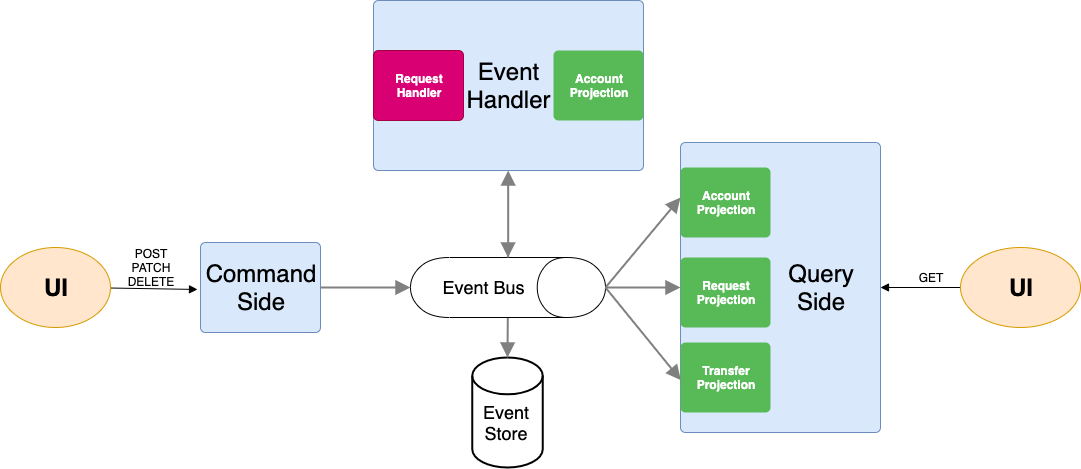

The diagram above was exported from draw.io. Its source (the exported page's mxGraphModel, read from the mxfile embedded in the PNG):
<mxGraphModel dx="2093" dy="812" grid="1" gridSize="10" guides="1" tooltips="1" connect="1" arrows="1" fold="1" page="1" pageScale="1" pageWidth="850" pageHeight="1100" math="0" shadow="0">
  <root>
    <mxCell id="0" />
    <mxCell id="1" parent="0" />
    <mxCell id="X2_V0K59aSndSujD2NFc-2" value="" style="strokeWidth=2;html=1;shape=mxgraph.flowchart.database;whiteSpace=wrap;" vertex="1" parent="1">
      <mxGeometry x="381.75" y="620" width="70.5" height="110" as="geometry" />
    </mxCell>
    <mxCell id="X2_V0K59aSndSujD2NFc-4" value="" style="edgeStyle=elbowEdgeStyle;strokeWidth=2;rounded=0;endArrow=none;startArrow=block;startSize=10;endSize=10;dashed=0;html=1;strokeColor=#808080;exitX=0.5;exitY=0;exitDx=0;exitDy=0;exitPerimeter=0;endFill=0;" edge="1" target="X2_V0K59aSndSujD2NFc-9" parent="1" source="X2_V0K59aSndSujD2NFc-2">
      <mxGeometry relative="1" as="geometry">
        <mxPoint x="423" y="700" as="sourcePoint" />
        <mxPoint x="423" y="560" as="targetPoint" />
        <Array as="points">
          <mxPoint x="417" y="600" />
        </Array>
      </mxGeometry>
    </mxCell>
    <mxCell id="X2_V0K59aSndSujD2NFc-9" value="" style="shape=cylinder;whiteSpace=wrap;html=1;boundedLbl=1;backgroundOutline=1;rotation=90;" vertex="1" parent="1">
      <mxGeometry x="387.5" y="452.5" width="60" height="195" as="geometry" />
    </mxCell>
    <mxCell id="X2_V0K59aSndSujD2NFc-17" value="" style="html=1;shadow=0;dashed=0;shape=mxgraph.bootstrap.rrect;align=center;rSize=5;strokeColor=#6c8ebf;fillColor=#dae8fc;fontStyle=1;whiteSpace=wrap;" vertex="1" parent="1">
      <mxGeometry x="590" y="405" width="200" height="290" as="geometry" />
    </mxCell>
    <mxCell id="X2_V0K59aSndSujD2NFc-18" value="" style="html=1;shadow=0;dashed=0;shape=mxgraph.bootstrap.rrect;align=center;rSize=5;strokeColor=#6c8ebf;fillColor=#dae8fc;fontStyle=1;whiteSpace=wrap;" vertex="1" parent="1">
      <mxGeometry x="110" y="505" width="120" height="90" as="geometry" />
    </mxCell>
    <mxCell id="X2_V0K59aSndSujD2NFc-23" value="&lt;font style=&quot;font-size: 18px&quot;&gt;Event Store&lt;/font&gt;" style="text;html=1;strokeColor=none;fillColor=none;align=center;verticalAlign=middle;whiteSpace=wrap;rounded=0;shadow=0;" vertex="1" parent="1">
      <mxGeometry x="408.25" y="670" width="14" height="30" as="geometry" />
    </mxCell>
    <mxCell id="X2_V0K59aSndSujD2NFc-24" value="&lt;font style=&quot;font-size: 18px&quot;&gt;Event Bus&lt;/font&gt;" style="text;html=1;strokeColor=none;fillColor=none;align=center;verticalAlign=middle;whiteSpace=wrap;rounded=0;shadow=0;" vertex="1" parent="1">
      <mxGeometry x="337" y="540" width="110.5" height="20" as="geometry" />
    </mxCell>
    <mxCell id="X2_V0K59aSndSujD2NFc-25" value="" style="html=1;shadow=0;dashed=0;shape=mxgraph.bootstrap.rrect;align=center;rSize=5;strokeColor=#6c8ebf;fillColor=#dae8fc;fontStyle=1;whiteSpace=wrap;" vertex="1" parent="1">
      <mxGeometry x="283" y="263" width="270" height="170" as="geometry" />
    </mxCell>
    <mxCell id="X2_V0K59aSndSujD2NFc-26" value="" style="edgeStyle=elbowEdgeStyle;strokeWidth=2;rounded=0;endArrow=block;startArrow=block;startSize=10;endSize=10;dashed=0;html=1;strokeColor=#808080;endFill=1;entryX=0;entryY=0.5;entryDx=0;entryDy=0;" edge="1" parent="1" source="X2_V0K59aSndSujD2NFc-25" target="X2_V0K59aSndSujD2NFc-9">
      <mxGeometry relative="1" as="geometry">
        <mxPoint x="510" y="505" as="sourcePoint" />
        <mxPoint x="510.378787878788" y="385" as="targetPoint" />
      </mxGeometry>
    </mxCell>
    <mxCell id="X2_V0K59aSndSujD2NFc-29" value="" style="edgeStyle=elbowEdgeStyle;strokeWidth=2;rounded=0;endArrow=none;startArrow=block;startSize=10;endSize=10;dashed=0;html=1;strokeColor=#808080;endFill=0;" edge="1" parent="1" source="X2_V0K59aSndSujD2NFc-9" target="X2_V0K59aSndSujD2NFc-18">
      <mxGeometry relative="1" as="geometry">
        <mxPoint x="428" y="360" as="sourcePoint" />
        <mxPoint x="427.5" y="530" as="targetPoint" />
        <Array as="points">
          <mxPoint x="300" y="550" />
        </Array>
      </mxGeometry>
    </mxCell>
    <mxCell id="X2_V0K59aSndSujD2NFc-32" value="Account Projection" style="html=1;shadow=0;dashed=0;shape=mxgraph.bootstrap.rrect;align=center;rSize=5;strokeColor=none;fillColor=#58B957;fontColor=#ffffff;fontStyle=1;whiteSpace=wrap;" vertex="1" parent="1">
      <mxGeometry x="590" y="430" width="90" height="70" as="geometry" />
    </mxCell>
    <mxCell id="X2_V0K59aSndSujD2NFc-33" value="Request Projection" style="html=1;shadow=0;dashed=0;shape=mxgraph.bootstrap.rrect;align=center;rSize=5;strokeColor=none;fillColor=#58B957;fontColor=#ffffff;fontStyle=1;whiteSpace=wrap;" vertex="1" parent="1">
      <mxGeometry x="590" y="520" width="90" height="70" as="geometry" />
    </mxCell>
    <mxCell id="X2_V0K59aSndSujD2NFc-34" value="Transfer Projection" style="html=1;shadow=0;dashed=0;shape=mxgraph.bootstrap.rrect;align=center;rSize=5;strokeColor=none;fillColor=#58B957;fontColor=#ffffff;fontStyle=1;whiteSpace=wrap;" vertex="1" parent="1">
      <mxGeometry x="590" y="605" width="90" height="70" as="geometry" />
    </mxCell>
    <mxCell id="X2_V0K59aSndSujD2NFc-35" value="" style="edgeStyle=elbowEdgeStyle;strokeWidth=2;rounded=0;endArrow=none;startArrow=block;startSize=10;endSize=10;dashed=0;html=1;strokeColor=#808080;endFill=0;" edge="1" parent="1" source="X2_V0K59aSndSujD2NFc-17" target="X2_V0K59aSndSujD2NFc-9">
      <mxGeometry relative="1" as="geometry">
        <mxPoint x="660" y="395" as="sourcePoint" />
        <mxPoint x="525" y="560" as="targetPoint" />
      </mxGeometry>
    </mxCell>
    <mxCell id="X2_V0K59aSndSujD2NFc-37" value="Account Projection" style="html=1;shadow=0;dashed=0;shape=mxgraph.bootstrap.rrect;align=center;rSize=5;strokeColor=none;fillColor=#58B957;fontColor=#ffffff;fontStyle=1;whiteSpace=wrap;" vertex="1" parent="1">
      <mxGeometry x="463" y="313" width="90" height="70" as="geometry" />
    </mxCell>
    <mxCell id="X2_V0K59aSndSujD2NFc-40" value="&lt;font style=&quot;font-size: 24px&quot;&gt;Query Side&lt;/font&gt;" style="text;html=1;strokeColor=none;fillColor=none;align=center;verticalAlign=middle;whiteSpace=wrap;rounded=0;shadow=0;" vertex="1" parent="1">
      <mxGeometry x="710" y="540" width="40" height="20" as="geometry" />
    </mxCell>
    <mxCell id="X2_V0K59aSndSujD2NFc-41" value="&lt;font style=&quot;font-size: 24px&quot;&gt;Command Side&lt;/font&gt;" style="text;html=1;strokeColor=none;fillColor=none;align=center;verticalAlign=middle;whiteSpace=wrap;rounded=0;shadow=0;" vertex="1" parent="1">
      <mxGeometry x="150" y="540" width="40" height="20" as="geometry" />
    </mxCell>
    <mxCell id="X2_V0K59aSndSujD2NFc-42" value="" style="strokeWidth=2;rounded=0;endArrow=none;startArrow=block;startSize=10;endSize=10;dashed=0;html=1;strokeColor=#808080;endFill=0;entryX=0.5;entryY=0;entryDx=0;entryDy=0;exitX=0.004;exitY=0.538;exitDx=0;exitDy=0;exitPerimeter=0;" edge="1" parent="1" source="X2_V0K59aSndSujD2NFc-34" target="X2_V0K59aSndSujD2NFc-9">
      <mxGeometry relative="1" as="geometry">
        <mxPoint x="600" y="560" as="sourcePoint" />
        <mxPoint x="525" y="560" as="targetPoint" />
      </mxGeometry>
    </mxCell>
    <mxCell id="X2_V0K59aSndSujD2NFc-43" value="" style="strokeWidth=2;rounded=0;endArrow=none;startArrow=block;startSize=10;endSize=10;dashed=0;html=1;strokeColor=#808080;endFill=0;entryX=0.5;entryY=0;entryDx=0;entryDy=0;exitX=0;exitY=0.429;exitDx=0;exitDy=0;exitPerimeter=0;" edge="1" parent="1" source="X2_V0K59aSndSujD2NFc-32" target="X2_V0K59aSndSujD2NFc-9">
      <mxGeometry relative="1" as="geometry">
        <mxPoint x="600.3599999999999" y="652.6599999999999" as="sourcePoint" />
        <mxPoint x="525" y="560" as="targetPoint" />
      </mxGeometry>
    </mxCell>
    <mxCell id="X2_V0K59aSndSujD2NFc-44" value="&lt;font style=&quot;font-size: 24px&quot;&gt;Event Handler&lt;/font&gt;" style="text;html=1;strokeColor=none;fillColor=none;align=center;verticalAlign=middle;whiteSpace=wrap;rounded=0;shadow=0;" vertex="1" parent="1">
      <mxGeometry x="353.33" y="338" width="128.75" height="20" as="geometry" />
    </mxCell>
    <mxCell id="X2_V0K59aSndSujD2NFc-49" style="edgeStyle=none;rounded=0;orthogonalLoop=1;jettySize=auto;html=1;entryX=-0.025;entryY=0.522;entryDx=0;entryDy=0;entryPerimeter=0;startArrow=none;startFill=0;endArrow=block;endFill=1;" edge="1" parent="1" source="X2_V0K59aSndSujD2NFc-47" target="X2_V0K59aSndSujD2NFc-18">
      <mxGeometry relative="1" as="geometry" />
    </mxCell>
    <mxCell id="X2_V0K59aSndSujD2NFc-47" value="&lt;font style=&quot;font-size: 24px&quot;&gt;&lt;b&gt;UI&lt;/b&gt;&lt;/font&gt;" style="ellipse;whiteSpace=wrap;html=1;shadow=0;fillColor=#ffe6cc;strokeColor=#d79b00;" vertex="1" parent="1">
      <mxGeometry x="-90" y="510" width="110" height="80" as="geometry" />
    </mxCell>
    <mxCell id="X2_V0K59aSndSujD2NFc-50" style="edgeStyle=none;rounded=0;orthogonalLoop=1;jettySize=auto;html=1;startArrow=none;startFill=0;endArrow=block;endFill=1;" edge="1" parent="1" source="X2_V0K59aSndSujD2NFc-48" target="X2_V0K59aSndSujD2NFc-17">
      <mxGeometry relative="1" as="geometry" />
    </mxCell>
    <mxCell id="X2_V0K59aSndSujD2NFc-48" value="&lt;font style=&quot;font-size: 24px&quot;&gt;&lt;b&gt;UI&lt;/b&gt;&lt;/font&gt;" style="ellipse;whiteSpace=wrap;html=1;shadow=0;fillColor=#ffe6cc;strokeColor=#d79b00;" vertex="1" parent="1">
      <mxGeometry x="870" y="510" width="120" height="80" as="geometry" />
    </mxCell>
    <mxCell id="X2_V0K59aSndSujD2NFc-51" value="POST&lt;br&gt;PATCH&lt;br&gt;DELETE" style="text;html=1;strokeColor=none;fillColor=none;align=center;verticalAlign=middle;whiteSpace=wrap;rounded=0;shadow=0;" vertex="1" parent="1">
      <mxGeometry x="40" y="520" width="40" height="20" as="geometry" />
    </mxCell>
    <mxCell id="X2_V0K59aSndSujD2NFc-52" value="GET" style="text;html=1;strokeColor=none;fillColor=none;align=center;verticalAlign=middle;whiteSpace=wrap;rounded=0;shadow=0;" vertex="1" parent="1">
      <mxGeometry x="820" y="530" width="40" height="20" as="geometry" />
    </mxCell>
    <mxCell id="X2_V0K59aSndSujD2NFc-53" value="Request Handler" style="html=1;shadow=0;dashed=0;shape=mxgraph.bootstrap.rrect;align=center;rSize=5;strokeColor=#A50040;fillColor=#d80073;fontColor=#ffffff;fontStyle=1;whiteSpace=wrap;" vertex="1" parent="1">
      <mxGeometry x="283" y="313" width="90" height="70" as="geometry" />
    </mxCell>
  </root>
</mxGraphModel>